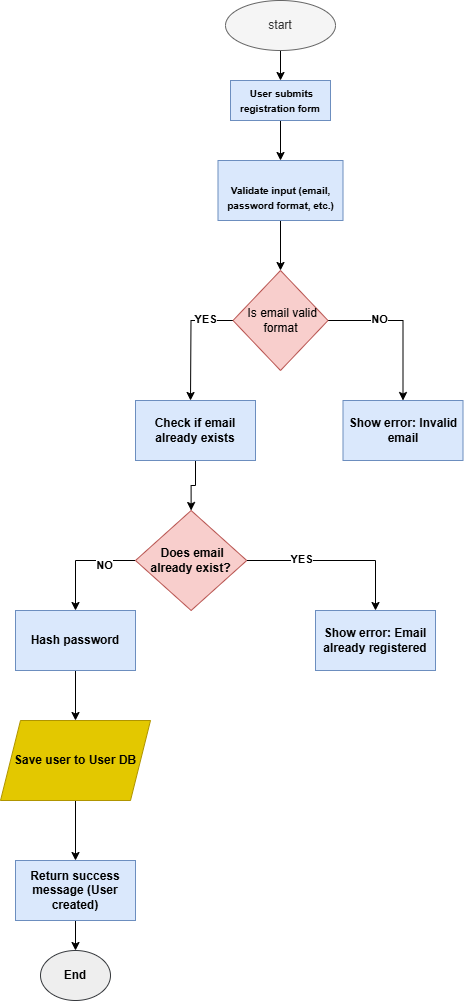

The diagram above was exported from draw.io. Its source (the exported page's mxGraphModel, read from the mxfile embedded in the PNG):
<mxGraphModel dx="1034" dy="570" grid="1" gridSize="10" guides="1" tooltips="1" connect="1" arrows="1" fold="1" page="1" pageScale="1" pageWidth="850" pageHeight="1100" math="0" shadow="0">
  <root>
    <mxCell id="0" />
    <mxCell id="1" parent="0" />
    <mxCell id="6oSF9FwQ3vyl-G3oWZRr-3" style="edgeStyle=orthogonalEdgeStyle;rounded=0;orthogonalLoop=1;jettySize=auto;html=1;exitX=0.5;exitY=1;exitDx=0;exitDy=0;" edge="1" parent="1" source="6oSF9FwQ3vyl-G3oWZRr-1" target="6oSF9FwQ3vyl-G3oWZRr-2">
      <mxGeometry relative="1" as="geometry" />
    </mxCell>
    <mxCell id="6oSF9FwQ3vyl-G3oWZRr-1" value="start" style="ellipse;whiteSpace=wrap;html=1;fillColor=#f5f5f5;strokeColor=#666666;fontColor=#333333;" vertex="1" parent="1">
      <mxGeometry x="350" y="30" width="110" height="50" as="geometry" />
    </mxCell>
    <mxCell id="6oSF9FwQ3vyl-G3oWZRr-5" style="edgeStyle=orthogonalEdgeStyle;rounded=0;orthogonalLoop=1;jettySize=auto;html=1;exitX=0.5;exitY=1;exitDx=0;exitDy=0;" edge="1" parent="1" source="6oSF9FwQ3vyl-G3oWZRr-2" target="6oSF9FwQ3vyl-G3oWZRr-4">
      <mxGeometry relative="1" as="geometry" />
    </mxCell>
    <mxCell id="6oSF9FwQ3vyl-G3oWZRr-2" value="&lt;font style=&quot;&quot;&gt;&lt;span style=&quot;font-size: 10px;&quot;&gt;&lt;b&gt;&amp;nbsp;User submits registration form&lt;/b&gt;&lt;/span&gt;&lt;/font&gt;" style="rounded=0;whiteSpace=wrap;html=1;fillColor=#dae8fc;strokeColor=#6c8ebf;" vertex="1" parent="1">
      <mxGeometry x="355" y="110" width="100" height="40" as="geometry" />
    </mxCell>
    <mxCell id="6oSF9FwQ3vyl-G3oWZRr-7" style="edgeStyle=orthogonalEdgeStyle;rounded=0;orthogonalLoop=1;jettySize=auto;html=1;exitX=0.5;exitY=1;exitDx=0;exitDy=0;entryX=0.5;entryY=0;entryDx=0;entryDy=0;" edge="1" parent="1" source="6oSF9FwQ3vyl-G3oWZRr-4" target="6oSF9FwQ3vyl-G3oWZRr-6">
      <mxGeometry relative="1" as="geometry" />
    </mxCell>
    <mxCell id="6oSF9FwQ3vyl-G3oWZRr-4" value="&lt;div&gt;&lt;span style=&quot;font-size: 10px;&quot;&gt;&lt;b&gt;&lt;br&gt;&lt;/b&gt;&lt;/span&gt;&lt;/div&gt;&lt;div&gt;&lt;span style=&quot;font-size: 10px;&quot;&gt;&lt;b&gt;Validate input (email, password format, etc.)&lt;/b&gt;&lt;/span&gt;&lt;/div&gt;" style="rounded=0;whiteSpace=wrap;html=1;fillColor=#dae8fc;strokeColor=#6c8ebf;" vertex="1" parent="1">
      <mxGeometry x="342.5" y="190" width="125" height="60" as="geometry" />
    </mxCell>
    <mxCell id="6oSF9FwQ3vyl-G3oWZRr-10" style="edgeStyle=orthogonalEdgeStyle;rounded=0;orthogonalLoop=1;jettySize=auto;html=1;exitX=0;exitY=0.5;exitDx=0;exitDy=0;entryX=0.5;entryY=0;entryDx=0;entryDy=0;" edge="1" parent="1" source="6oSF9FwQ3vyl-G3oWZRr-6">
      <mxGeometry relative="1" as="geometry">
        <mxPoint x="315" y="430" as="targetPoint" />
      </mxGeometry>
    </mxCell>
    <mxCell id="6oSF9FwQ3vyl-G3oWZRr-13" value="YES" style="edgeLabel;html=1;align=center;verticalAlign=middle;resizable=0;points=[];" vertex="1" connectable="0" parent="6oSF9FwQ3vyl-G3oWZRr-10">
      <mxGeometry x="-0.5394" y="-2" relative="1" as="geometry">
        <mxPoint as="offset" />
      </mxGeometry>
    </mxCell>
    <mxCell id="6oSF9FwQ3vyl-G3oWZRr-21" value="&lt;b&gt;YES&lt;/b&gt;" style="edgeLabel;html=1;align=center;verticalAlign=middle;resizable=0;points=[];" vertex="1" connectable="0" parent="6oSF9FwQ3vyl-G3oWZRr-10">
      <mxGeometry x="-0.5394" y="-2" relative="1" as="geometry">
        <mxPoint as="offset" />
      </mxGeometry>
    </mxCell>
    <mxCell id="6oSF9FwQ3vyl-G3oWZRr-15" style="edgeStyle=orthogonalEdgeStyle;rounded=0;orthogonalLoop=1;jettySize=auto;html=1;exitX=1;exitY=0.5;exitDx=0;exitDy=0;entryX=0.5;entryY=0;entryDx=0;entryDy=0;" edge="1" parent="1" source="6oSF9FwQ3vyl-G3oWZRr-6" target="6oSF9FwQ3vyl-G3oWZRr-14">
      <mxGeometry relative="1" as="geometry" />
    </mxCell>
    <mxCell id="6oSF9FwQ3vyl-G3oWZRr-19" value="&lt;b&gt;NO&lt;/b&gt;" style="edgeLabel;html=1;align=center;verticalAlign=middle;resizable=0;points=[];" vertex="1" connectable="0" parent="6oSF9FwQ3vyl-G3oWZRr-15">
      <mxGeometry x="-0.3432" y="2" relative="1" as="geometry">
        <mxPoint as="offset" />
      </mxGeometry>
    </mxCell>
    <mxCell id="6oSF9FwQ3vyl-G3oWZRr-6" value="&amp;nbsp;Is email valid format" style="rhombus;whiteSpace=wrap;html=1;fillColor=#f8cecc;strokeColor=#b85450;" vertex="1" parent="1">
      <mxGeometry x="357.5" y="300" width="95" height="100" as="geometry" />
    </mxCell>
    <mxCell id="6oSF9FwQ3vyl-G3oWZRr-23" style="edgeStyle=orthogonalEdgeStyle;rounded=0;orthogonalLoop=1;jettySize=auto;html=1;exitX=1;exitY=0.5;exitDx=0;exitDy=0;entryX=0.5;entryY=0;entryDx=0;entryDy=0;" edge="1" parent="1" source="6oSF9FwQ3vyl-G3oWZRr-11" target="6oSF9FwQ3vyl-G3oWZRr-22">
      <mxGeometry relative="1" as="geometry" />
    </mxCell>
    <mxCell id="6oSF9FwQ3vyl-G3oWZRr-27" value="&lt;b&gt;YES&lt;/b&gt;" style="edgeLabel;html=1;align=center;verticalAlign=middle;resizable=0;points=[];" vertex="1" connectable="0" parent="6oSF9FwQ3vyl-G3oWZRr-23">
      <mxGeometry x="-0.3941" y="2" relative="1" as="geometry">
        <mxPoint as="offset" />
      </mxGeometry>
    </mxCell>
    <mxCell id="6oSF9FwQ3vyl-G3oWZRr-25" style="edgeStyle=orthogonalEdgeStyle;rounded=0;orthogonalLoop=1;jettySize=auto;html=1;exitX=0;exitY=0.5;exitDx=0;exitDy=0;entryX=0.5;entryY=0;entryDx=0;entryDy=0;" edge="1" parent="1" source="6oSF9FwQ3vyl-G3oWZRr-11" target="6oSF9FwQ3vyl-G3oWZRr-24">
      <mxGeometry relative="1" as="geometry" />
    </mxCell>
    <mxCell id="6oSF9FwQ3vyl-G3oWZRr-28" value="&lt;b&gt;NO&lt;/b&gt;" style="edgeLabel;html=1;align=center;verticalAlign=middle;resizable=0;points=[];" vertex="1" connectable="0" parent="6oSF9FwQ3vyl-G3oWZRr-25">
      <mxGeometry x="-0.4255" y="4" relative="1" as="geometry">
        <mxPoint as="offset" />
      </mxGeometry>
    </mxCell>
    <mxCell id="6oSF9FwQ3vyl-G3oWZRr-11" value="&lt;b&gt;&amp;nbsp;Does email already exist?&lt;/b&gt;" style="rhombus;whiteSpace=wrap;html=1;fillColor=#f8cecc;strokeColor=#b85450;" vertex="1" parent="1">
      <mxGeometry x="260" y="540" width="111.25" height="100" as="geometry" />
    </mxCell>
    <mxCell id="6oSF9FwQ3vyl-G3oWZRr-17" style="edgeStyle=orthogonalEdgeStyle;rounded=0;orthogonalLoop=1;jettySize=auto;html=1;exitX=0.5;exitY=1;exitDx=0;exitDy=0;entryX=0.5;entryY=0;entryDx=0;entryDy=0;" edge="1" parent="1" source="6oSF9FwQ3vyl-G3oWZRr-12" target="6oSF9FwQ3vyl-G3oWZRr-11">
      <mxGeometry relative="1" as="geometry" />
    </mxCell>
    <mxCell id="6oSF9FwQ3vyl-G3oWZRr-12" value="&lt;b&gt;Check if email already exists&lt;/b&gt;" style="rounded=0;whiteSpace=wrap;html=1;fillColor=#dae8fc;strokeColor=#6c8ebf;" vertex="1" parent="1">
      <mxGeometry x="260" y="430" width="120" height="60" as="geometry" />
    </mxCell>
    <mxCell id="6oSF9FwQ3vyl-G3oWZRr-14" value="&lt;b&gt;Show error: Invalid email&lt;/b&gt;" style="rounded=0;whiteSpace=wrap;html=1;fillColor=#dae8fc;strokeColor=#6c8ebf;" vertex="1" parent="1">
      <mxGeometry x="467.5" y="430" width="120" height="60" as="geometry" />
    </mxCell>
    <mxCell id="6oSF9FwQ3vyl-G3oWZRr-22" value="&lt;b&gt;Show error: Email already registered&lt;/b&gt;" style="rounded=0;whiteSpace=wrap;html=1;fillColor=#dae8fc;strokeColor=#6c8ebf;" vertex="1" parent="1">
      <mxGeometry x="440" y="640" width="120" height="60" as="geometry" />
    </mxCell>
    <mxCell id="6oSF9FwQ3vyl-G3oWZRr-30" style="edgeStyle=orthogonalEdgeStyle;rounded=0;orthogonalLoop=1;jettySize=auto;html=1;exitX=0.5;exitY=1;exitDx=0;exitDy=0;" edge="1" parent="1" source="6oSF9FwQ3vyl-G3oWZRr-24" target="6oSF9FwQ3vyl-G3oWZRr-29">
      <mxGeometry relative="1" as="geometry" />
    </mxCell>
    <mxCell id="6oSF9FwQ3vyl-G3oWZRr-24" value="&lt;b&gt;Hash password&lt;/b&gt;" style="rounded=0;whiteSpace=wrap;html=1;fillColor=#dae8fc;strokeColor=#6c8ebf;" vertex="1" parent="1">
      <mxGeometry x="140" y="640" width="120" height="60" as="geometry" />
    </mxCell>
    <mxCell id="6oSF9FwQ3vyl-G3oWZRr-33" style="edgeStyle=orthogonalEdgeStyle;rounded=0;orthogonalLoop=1;jettySize=auto;html=1;exitX=0.5;exitY=1;exitDx=0;exitDy=0;entryX=0.5;entryY=0;entryDx=0;entryDy=0;" edge="1" parent="1" source="6oSF9FwQ3vyl-G3oWZRr-29" target="6oSF9FwQ3vyl-G3oWZRr-32">
      <mxGeometry relative="1" as="geometry" />
    </mxCell>
    <mxCell id="6oSF9FwQ3vyl-G3oWZRr-29" value="&lt;b&gt;Save user to User DB&lt;/b&gt;" style="shape=parallelogram;perimeter=parallelogramPerimeter;whiteSpace=wrap;html=1;fixedSize=1;fillColor=#e3c800;strokeColor=#B09500;fontColor=#000000;" vertex="1" parent="1">
      <mxGeometry x="125" y="750" width="150" height="80" as="geometry" />
    </mxCell>
    <mxCell id="6oSF9FwQ3vyl-G3oWZRr-35" style="edgeStyle=orthogonalEdgeStyle;rounded=0;orthogonalLoop=1;jettySize=auto;html=1;exitX=0.5;exitY=1;exitDx=0;exitDy=0;entryX=0.5;entryY=0;entryDx=0;entryDy=0;" edge="1" parent="1" source="6oSF9FwQ3vyl-G3oWZRr-32" target="6oSF9FwQ3vyl-G3oWZRr-34">
      <mxGeometry relative="1" as="geometry" />
    </mxCell>
    <mxCell id="6oSF9FwQ3vyl-G3oWZRr-32" value="&lt;span style=&quot;text-align: left;&quot;&gt;&lt;b&gt;Return success message (User created)&lt;/b&gt;&lt;/span&gt;" style="rounded=0;whiteSpace=wrap;html=1;fillColor=#dae8fc;strokeColor=#6c8ebf;" vertex="1" parent="1">
      <mxGeometry x="140" y="890" width="120" height="60" as="geometry" />
    </mxCell>
    <mxCell id="6oSF9FwQ3vyl-G3oWZRr-34" value="&lt;b&gt;End&lt;/b&gt;" style="ellipse;whiteSpace=wrap;html=1;fillColor=#eeeeee;strokeColor=#36393d;" vertex="1" parent="1">
      <mxGeometry x="165" y="980" width="70" height="50" as="geometry" />
    </mxCell>
  </root>
</mxGraphModel>